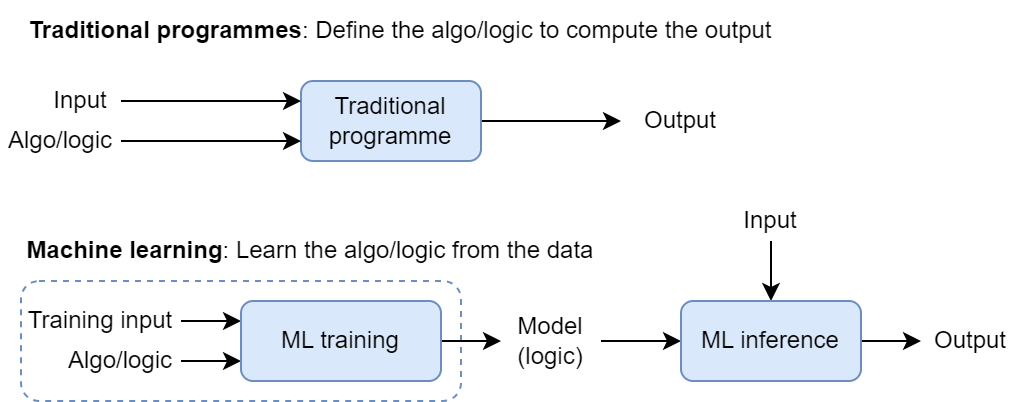

The diagram above was exported from draw.io. Its source (the exported page's mxGraphModel, read from the mxfile embedded in the PNG):
<mxGraphModel dx="954" dy="572" grid="1" gridSize="10" guides="1" tooltips="1" connect="1" arrows="1" fold="1" page="1" pageScale="1" pageWidth="827" pageHeight="1169" math="0" shadow="0">
  <root>
    <mxCell id="0" />
    <mxCell id="1" parent="0" />
    <mxCell id="yOeA4LianV3qhqcJkZXg-59" value="" style="rounded=1;whiteSpace=wrap;html=1;fillColor=none;dashed=1;strokeColor=#6c8ebf;" vertex="1" parent="1">
      <mxGeometry x="20" y="180" width="220" height="60" as="geometry" />
    </mxCell>
    <mxCell id="yOeA4LianV3qhqcJkZXg-1" value="&lt;b&gt;Machine learning&lt;/b&gt;: Learn the algo/logic from the data" style="text;html=1;align=center;verticalAlign=middle;whiteSpace=wrap;rounded=0;" vertex="1" parent="1">
      <mxGeometry x="10" y="150" width="310" height="30" as="geometry" />
    </mxCell>
    <mxCell id="yOeA4LianV3qhqcJkZXg-8" style="edgeStyle=orthogonalEdgeStyle;rounded=0;orthogonalLoop=1;jettySize=auto;html=1;exitX=1;exitY=0.5;exitDx=0;exitDy=0;entryX=0;entryY=0.5;entryDx=0;entryDy=0;" edge="1" parent="1" source="yOeA4LianV3qhqcJkZXg-2" target="yOeA4LianV3qhqcJkZXg-7">
      <mxGeometry relative="1" as="geometry" />
    </mxCell>
    <mxCell id="yOeA4LianV3qhqcJkZXg-2" value="Traditional programme" style="rounded=1;whiteSpace=wrap;html=1;fillColor=#dae8fc;strokeColor=#6c8ebf;" vertex="1" parent="1">
      <mxGeometry x="160" y="80" width="90" height="40" as="geometry" />
    </mxCell>
    <mxCell id="yOeA4LianV3qhqcJkZXg-3" value="Input" style="text;html=1;align=center;verticalAlign=middle;whiteSpace=wrap;rounded=0;" vertex="1" parent="1">
      <mxGeometry x="30" y="80" width="40" height="20" as="geometry" />
    </mxCell>
    <mxCell id="yOeA4LianV3qhqcJkZXg-6" style="edgeStyle=orthogonalEdgeStyle;rounded=0;orthogonalLoop=1;jettySize=auto;html=1;exitX=1;exitY=0.5;exitDx=0;exitDy=0;entryX=0;entryY=0.75;entryDx=0;entryDy=0;" edge="1" parent="1" source="yOeA4LianV3qhqcJkZXg-4" target="yOeA4LianV3qhqcJkZXg-2">
      <mxGeometry relative="1" as="geometry" />
    </mxCell>
    <mxCell id="yOeA4LianV3qhqcJkZXg-4" value="Algo/logic" style="text;html=1;align=center;verticalAlign=middle;whiteSpace=wrap;rounded=0;" vertex="1" parent="1">
      <mxGeometry x="10" y="100" width="60" height="20" as="geometry" />
    </mxCell>
    <mxCell id="yOeA4LianV3qhqcJkZXg-5" value="" style="endArrow=classic;html=1;rounded=0;entryX=0;entryY=0.25;entryDx=0;entryDy=0;" edge="1" parent="1" target="yOeA4LianV3qhqcJkZXg-2">
      <mxGeometry width="50" height="50" relative="1" as="geometry">
        <mxPoint x="70" y="90" as="sourcePoint" />
        <mxPoint x="110" y="40" as="targetPoint" />
      </mxGeometry>
    </mxCell>
    <mxCell id="yOeA4LianV3qhqcJkZXg-7" value="Output" style="text;html=1;align=center;verticalAlign=middle;whiteSpace=wrap;rounded=0;" vertex="1" parent="1">
      <mxGeometry x="320" y="85" width="60" height="30" as="geometry" />
    </mxCell>
    <mxCell id="yOeA4LianV3qhqcJkZXg-9" value="&lt;b&gt;Traditional programmes&lt;/b&gt;: Define the algo/logic to compute the output" style="text;html=1;align=center;verticalAlign=middle;whiteSpace=wrap;rounded=0;" vertex="1" parent="1">
      <mxGeometry x="20" y="40" width="380" height="30" as="geometry" />
    </mxCell>
    <mxCell id="yOeA4LianV3qhqcJkZXg-21" style="edgeStyle=orthogonalEdgeStyle;rounded=0;orthogonalLoop=1;jettySize=auto;html=1;exitX=1;exitY=0.5;exitDx=0;exitDy=0;entryX=0;entryY=0.25;entryDx=0;entryDy=0;" edge="1" parent="1" source="yOeA4LianV3qhqcJkZXg-18" target="yOeA4LianV3qhqcJkZXg-20">
      <mxGeometry relative="1" as="geometry" />
    </mxCell>
    <mxCell id="yOeA4LianV3qhqcJkZXg-18" value="Training input" style="text;html=1;align=center;verticalAlign=middle;whiteSpace=wrap;rounded=0;" vertex="1" parent="1">
      <mxGeometry x="20" y="190" width="80" height="20" as="geometry" />
    </mxCell>
    <mxCell id="yOeA4LianV3qhqcJkZXg-22" style="edgeStyle=orthogonalEdgeStyle;rounded=0;orthogonalLoop=1;jettySize=auto;html=1;exitX=1;exitY=0.5;exitDx=0;exitDy=0;entryX=0;entryY=0.75;entryDx=0;entryDy=0;" edge="1" parent="1" source="yOeA4LianV3qhqcJkZXg-19" target="yOeA4LianV3qhqcJkZXg-20">
      <mxGeometry relative="1" as="geometry" />
    </mxCell>
    <mxCell id="yOeA4LianV3qhqcJkZXg-19" value="Algo/logic" style="text;html=1;align=center;verticalAlign=middle;whiteSpace=wrap;rounded=0;" vertex="1" parent="1">
      <mxGeometry x="40" y="210" width="60" height="20" as="geometry" />
    </mxCell>
    <mxCell id="yOeA4LianV3qhqcJkZXg-60" style="edgeStyle=orthogonalEdgeStyle;rounded=0;orthogonalLoop=1;jettySize=auto;html=1;exitX=1;exitY=0.5;exitDx=0;exitDy=0;entryX=0;entryY=0.5;entryDx=0;entryDy=0;" edge="1" parent="1" source="yOeA4LianV3qhqcJkZXg-20" target="yOeA4LianV3qhqcJkZXg-23">
      <mxGeometry relative="1" as="geometry" />
    </mxCell>
    <mxCell id="yOeA4LianV3qhqcJkZXg-20" value="ML training" style="rounded=1;whiteSpace=wrap;html=1;fillColor=#dae8fc;strokeColor=#6c8ebf;" vertex="1" parent="1">
      <mxGeometry x="130" y="190" width="100" height="40" as="geometry" />
    </mxCell>
    <mxCell id="yOeA4LianV3qhqcJkZXg-61" style="edgeStyle=orthogonalEdgeStyle;rounded=0;orthogonalLoop=1;jettySize=auto;html=1;exitX=1;exitY=0.5;exitDx=0;exitDy=0;" edge="1" parent="1" source="yOeA4LianV3qhqcJkZXg-23">
      <mxGeometry relative="1" as="geometry">
        <mxPoint x="350" y="210" as="targetPoint" />
      </mxGeometry>
    </mxCell>
    <mxCell id="yOeA4LianV3qhqcJkZXg-23" value="Model&lt;div&gt;(logic)&lt;/div&gt;" style="text;html=1;align=center;verticalAlign=middle;whiteSpace=wrap;rounded=0;" vertex="1" parent="1">
      <mxGeometry x="260" y="195" width="50" height="30" as="geometry" />
    </mxCell>
    <mxCell id="yOeA4LianV3qhqcJkZXg-63" style="edgeStyle=orthogonalEdgeStyle;rounded=0;orthogonalLoop=1;jettySize=auto;html=1;exitX=0.5;exitY=1;exitDx=0;exitDy=0;entryX=0.5;entryY=0;entryDx=0;entryDy=0;" edge="1" parent="1" source="yOeA4LianV3qhqcJkZXg-28" target="yOeA4LianV3qhqcJkZXg-52">
      <mxGeometry relative="1" as="geometry" />
    </mxCell>
    <mxCell id="yOeA4LianV3qhqcJkZXg-28" value="Input" style="text;html=1;align=center;verticalAlign=middle;whiteSpace=wrap;rounded=0;" vertex="1" parent="1">
      <mxGeometry x="375" y="140" width="40" height="20" as="geometry" />
    </mxCell>
    <mxCell id="yOeA4LianV3qhqcJkZXg-58" style="edgeStyle=orthogonalEdgeStyle;rounded=0;orthogonalLoop=1;jettySize=auto;html=1;exitX=1;exitY=0.5;exitDx=0;exitDy=0;entryX=0;entryY=0.5;entryDx=0;entryDy=0;" edge="1" parent="1" source="yOeA4LianV3qhqcJkZXg-52" target="yOeA4LianV3qhqcJkZXg-57">
      <mxGeometry relative="1" as="geometry" />
    </mxCell>
    <mxCell id="yOeA4LianV3qhqcJkZXg-52" value="ML inference" style="rounded=1;whiteSpace=wrap;html=1;fillColor=#dae8fc;strokeColor=#6c8ebf;" vertex="1" parent="1">
      <mxGeometry x="350" y="190" width="90" height="40" as="geometry" />
    </mxCell>
    <mxCell id="yOeA4LianV3qhqcJkZXg-57" value="Output" style="text;html=1;align=center;verticalAlign=middle;whiteSpace=wrap;rounded=0;" vertex="1" parent="1">
      <mxGeometry x="470" y="195" width="50" height="30" as="geometry" />
    </mxCell>
  </root>
</mxGraphModel>